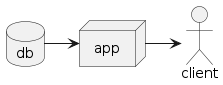

The diagram above was rendered by PlantUML. Its source (embedded in the PNG):
@startuml nameInSource_Example
actor client
node app
database db

db -> app
app -> client
@enduml